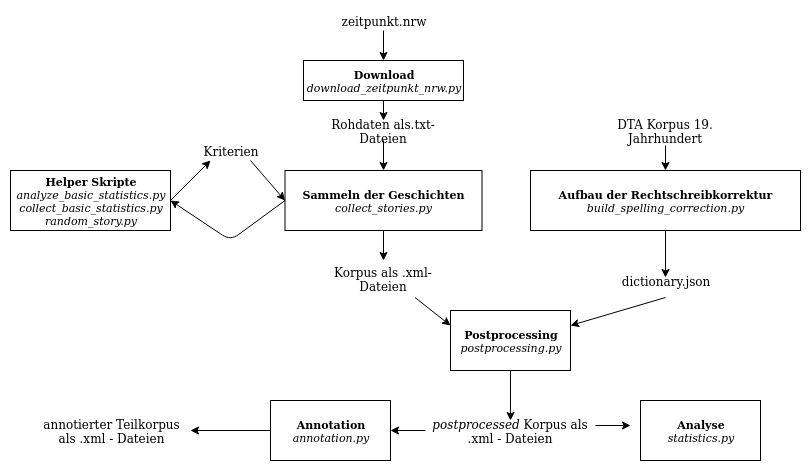

The diagram above was exported from draw.io. Its source (the exported page's mxGraphModel, read from the mxfile embedded in the PNG):
<mxGraphModel dx="1408" dy="492" grid="1" gridSize="10" guides="1" tooltips="1" connect="1" arrows="1" fold="1" page="1" pageScale="1" pageWidth="827" pageHeight="1169" math="0" shadow="0">
  <root>
    <mxCell id="0" />
    <mxCell id="1" parent="0" />
    <mxCell id="RnFx76FE_ZtMWJakvuF9-7" style="edgeStyle=orthogonalEdgeStyle;rounded=0;orthogonalLoop=1;jettySize=auto;html=1;exitX=0.5;exitY=1;exitDx=0;exitDy=0;" edge="1" parent="1" source="RnFx76FE_ZtMWJakvuF9-2" target="RnFx76FE_ZtMWJakvuF9-5">
      <mxGeometry relative="1" as="geometry" />
    </mxCell>
    <mxCell id="RnFx76FE_ZtMWJakvuF9-2" value="zeitpunkt.nrw" style="text;html=1;strokeColor=none;fillColor=none;align=center;verticalAlign=middle;whiteSpace=wrap;rounded=0;" vertex="1" parent="1">
      <mxGeometry x="373" y="20" width="40" height="20" as="geometry" />
    </mxCell>
    <mxCell id="RnFx76FE_ZtMWJakvuF9-5" value="&lt;div style=&quot;font-size: 11px&quot;&gt;&lt;font style=&quot;font-size: 11px&quot;&gt;&lt;b&gt;Download&lt;/b&gt;&lt;/font&gt;&lt;/div&gt;&lt;div style=&quot;font-size: 11px&quot;&gt;&lt;font style=&quot;font-size: 11px&quot;&gt;&lt;i&gt;download_zeitpunkt_nrw.py&lt;/i&gt;&lt;br&gt;&lt;/font&gt;&lt;/div&gt;" style="rounded=0;whiteSpace=wrap;html=1;" vertex="1" parent="1">
      <mxGeometry x="313" y="70" width="160" height="40" as="geometry" />
    </mxCell>
    <mxCell id="RnFx76FE_ZtMWJakvuF9-8" value="Rohdaten als.txt-Dateien" style="text;html=1;strokeColor=none;fillColor=none;align=center;verticalAlign=middle;whiteSpace=wrap;rounded=0;" vertex="1" parent="1">
      <mxGeometry x="338" y="130" width="110" height="20" as="geometry" />
    </mxCell>
    <mxCell id="RnFx76FE_ZtMWJakvuF9-9" value="" style="endArrow=classic;html=1;entryX=0.5;entryY=0;entryDx=0;entryDy=0;exitX=0.5;exitY=1;exitDx=0;exitDy=0;" edge="1" parent="1" source="RnFx76FE_ZtMWJakvuF9-5" target="RnFx76FE_ZtMWJakvuF9-8">
      <mxGeometry width="50" height="50" relative="1" as="geometry">
        <mxPoint x="310" y="220" as="sourcePoint" />
        <mxPoint x="360" y="170" as="targetPoint" />
      </mxGeometry>
    </mxCell>
    <mxCell id="RnFx76FE_ZtMWJakvuF9-10" value="&lt;div style=&quot;font-size: 11px&quot;&gt;&lt;font style=&quot;font-size: 11px&quot;&gt;&lt;b&gt;Sammeln der Geschichten&lt;/b&gt;&lt;/font&gt;&lt;/div&gt;&lt;div style=&quot;font-size: 11px&quot;&gt;&lt;font style=&quot;font-size: 11px&quot;&gt;&lt;i&gt;collect_stories.py&lt;/i&gt;&lt;br&gt;&lt;/font&gt;&lt;/div&gt;" style="rounded=0;whiteSpace=wrap;html=1;" vertex="1" parent="1">
      <mxGeometry x="294.5" y="180" width="197" height="60" as="geometry" />
    </mxCell>
    <mxCell id="RnFx76FE_ZtMWJakvuF9-11" value="&lt;div style=&quot;font-size: 11px&quot;&gt;&lt;b&gt;Helper Skripte&lt;/b&gt;&lt;/div&gt;&lt;div style=&quot;font-size: 11px&quot;&gt;&lt;i&gt;analyze_basic_statistics.py&lt;/i&gt;&lt;/div&gt;&lt;div style=&quot;font-size: 11px&quot;&gt;&lt;i&gt;collect_basic_statistics.py&lt;/i&gt;&lt;/div&gt;&lt;div style=&quot;font-size: 11px&quot;&gt;&lt;i&gt;random_story.py&lt;/i&gt;&lt;b&gt;&lt;br&gt;&lt;/b&gt;&lt;/div&gt;" style="rounded=0;whiteSpace=wrap;html=1;" vertex="1" parent="1">
      <mxGeometry x="20" y="180" width="160" height="60" as="geometry" />
    </mxCell>
    <mxCell id="RnFx76FE_ZtMWJakvuF9-12" value="Kriterien" style="text;html=1;strokeColor=none;fillColor=none;align=center;verticalAlign=middle;whiteSpace=wrap;rounded=0;" vertex="1" parent="1">
      <mxGeometry x="200" y="150" width="80" height="20" as="geometry" />
    </mxCell>
    <mxCell id="RnFx76FE_ZtMWJakvuF9-13" value="" style="endArrow=classic;html=1;entryX=0.25;entryY=1;entryDx=0;entryDy=0;exitX=1;exitY=0.5;exitDx=0;exitDy=0;" edge="1" parent="1" source="RnFx76FE_ZtMWJakvuF9-11" target="RnFx76FE_ZtMWJakvuF9-12">
      <mxGeometry width="50" height="50" relative="1" as="geometry">
        <mxPoint x="20" y="310" as="sourcePoint" />
        <mxPoint x="70" y="260" as="targetPoint" />
        <Array as="points" />
      </mxGeometry>
    </mxCell>
    <mxCell id="RnFx76FE_ZtMWJakvuF9-16" value="" style="endArrow=classic;html=1;entryX=0;entryY=0.5;entryDx=0;entryDy=0;exitX=0.75;exitY=1;exitDx=0;exitDy=0;" edge="1" parent="1" source="RnFx76FE_ZtMWJakvuF9-12" target="RnFx76FE_ZtMWJakvuF9-10">
      <mxGeometry width="50" height="50" relative="1" as="geometry">
        <mxPoint x="20" y="310" as="sourcePoint" />
        <mxPoint x="70" y="260" as="targetPoint" />
      </mxGeometry>
    </mxCell>
    <mxCell id="RnFx76FE_ZtMWJakvuF9-17" value="" style="endArrow=classic;html=1;exitX=0;exitY=0.5;exitDx=0;exitDy=0;" edge="1" parent="1" source="RnFx76FE_ZtMWJakvuF9-10">
      <mxGeometry width="50" height="50" relative="1" as="geometry">
        <mxPoint x="20" y="310" as="sourcePoint" />
        <mxPoint x="180" y="210" as="targetPoint" />
        <Array as="points">
          <mxPoint x="240" y="250" />
        </Array>
      </mxGeometry>
    </mxCell>
    <mxCell id="RnFx76FE_ZtMWJakvuF9-18" value="" style="endArrow=classic;html=1;entryX=0.5;entryY=0;entryDx=0;entryDy=0;exitX=0.5;exitY=1;exitDx=0;exitDy=0;" edge="1" parent="1" source="RnFx76FE_ZtMWJakvuF9-8" target="RnFx76FE_ZtMWJakvuF9-10">
      <mxGeometry width="50" height="50" relative="1" as="geometry">
        <mxPoint x="20" y="320" as="sourcePoint" />
        <mxPoint x="70" y="270" as="targetPoint" />
      </mxGeometry>
    </mxCell>
    <mxCell id="RnFx76FE_ZtMWJakvuF9-19" value="Korpus als .xml-Dateien" style="text;html=1;strokeColor=none;fillColor=none;align=center;verticalAlign=middle;whiteSpace=wrap;rounded=0;direction=south;" vertex="1" parent="1">
      <mxGeometry x="330" y="270" width="126" height="37" as="geometry" />
    </mxCell>
    <mxCell id="RnFx76FE_ZtMWJakvuF9-20" value="" style="endArrow=classic;html=1;exitX=0.5;exitY=1;exitDx=0;exitDy=0;entryX=0;entryY=0.5;entryDx=0;entryDy=0;" edge="1" parent="1" source="RnFx76FE_ZtMWJakvuF9-10" target="RnFx76FE_ZtMWJakvuF9-19">
      <mxGeometry width="50" height="50" relative="1" as="geometry">
        <mxPoint x="20" y="370" as="sourcePoint" />
        <mxPoint x="70" y="320" as="targetPoint" />
      </mxGeometry>
    </mxCell>
    <mxCell id="RnFx76FE_ZtMWJakvuF9-24" style="edgeStyle=orthogonalEdgeStyle;rounded=0;orthogonalLoop=1;jettySize=auto;html=1;exitX=0.5;exitY=1;exitDx=0;exitDy=0;entryX=0.5;entryY=0;entryDx=0;entryDy=0;" edge="1" parent="1" source="RnFx76FE_ZtMWJakvuF9-21" target="RnFx76FE_ZtMWJakvuF9-22">
      <mxGeometry relative="1" as="geometry" />
    </mxCell>
    <mxCell id="RnFx76FE_ZtMWJakvuF9-21" value="DTA Korpus 19. Jahrhundert" style="text;html=1;strokeColor=none;fillColor=none;align=center;verticalAlign=middle;whiteSpace=wrap;rounded=0;" vertex="1" parent="1">
      <mxGeometry x="605" y="125" width="140" height="30" as="geometry" />
    </mxCell>
    <mxCell id="RnFx76FE_ZtMWJakvuF9-22" value="&lt;div style=&quot;font-size: 11px&quot;&gt;&lt;b&gt;&lt;font style=&quot;font-size: 11px&quot;&gt;Aufbau der Rechtschreibkorrektur&lt;/font&gt;&lt;/b&gt;&lt;/div&gt;&lt;div style=&quot;font-size: 11px&quot;&gt;&lt;font style=&quot;font-size: 11px&quot;&gt;&lt;i&gt;build_spelling_correction.py&lt;/i&gt;&lt;br&gt;&lt;/font&gt;&lt;/div&gt;" style="rounded=0;whiteSpace=wrap;html=1;" vertex="1" parent="1">
      <mxGeometry x="540" y="180" width="270" height="60" as="geometry" />
    </mxCell>
    <mxCell id="RnFx76FE_ZtMWJakvuF9-23" value="" style="endArrow=classic;html=1;exitX=1;exitY=0.25;exitDx=0;exitDy=0;entryX=0;entryY=0.25;entryDx=0;entryDy=0;" edge="1" parent="1" source="RnFx76FE_ZtMWJakvuF9-19" target="RnFx76FE_ZtMWJakvuF9-28">
      <mxGeometry width="50" height="50" relative="1" as="geometry">
        <mxPoint x="20" y="370" as="sourcePoint" />
        <mxPoint x="70" y="320" as="targetPoint" />
      </mxGeometry>
    </mxCell>
    <mxCell id="RnFx76FE_ZtMWJakvuF9-25" value="" style="endArrow=classic;html=1;exitX=0.5;exitY=1;exitDx=0;exitDy=0;entryX=0.5;entryY=0;entryDx=0;entryDy=0;" edge="1" parent="1" source="RnFx76FE_ZtMWJakvuF9-22" target="RnFx76FE_ZtMWJakvuF9-26">
      <mxGeometry width="50" height="50" relative="1" as="geometry">
        <mxPoint x="10" y="450" as="sourcePoint" />
        <mxPoint x="730" y="270" as="targetPoint" />
      </mxGeometry>
    </mxCell>
    <mxCell id="RnFx76FE_ZtMWJakvuF9-26" value="&lt;div&gt;dictionary.json&lt;/div&gt;&lt;div&gt;&lt;br&gt;&lt;/div&gt;" style="text;html=1;strokeColor=none;fillColor=none;align=center;verticalAlign=middle;whiteSpace=wrap;rounded=0;" vertex="1" parent="1">
      <mxGeometry x="655" y="287" width="40" height="20" as="geometry" />
    </mxCell>
    <mxCell id="RnFx76FE_ZtMWJakvuF9-28" value="&lt;div&gt;&lt;font size=&quot;1&quot;&gt;&lt;b style=&quot;font-size: 11px&quot;&gt;Postprocessing&lt;/b&gt;&lt;/font&gt;&lt;/div&gt;&lt;div style=&quot;font-size: 11px&quot;&gt;&lt;i&gt;postprocessing.py&lt;/i&gt;&lt;/div&gt;" style="rounded=0;whiteSpace=wrap;html=1;" vertex="1" parent="1">
      <mxGeometry x="460" y="320" width="120" height="60" as="geometry" />
    </mxCell>
    <mxCell id="RnFx76FE_ZtMWJakvuF9-29" value="" style="endArrow=classic;html=1;entryX=1;entryY=0.25;entryDx=0;entryDy=0;exitX=0.5;exitY=1;exitDx=0;exitDy=0;" edge="1" parent="1" source="RnFx76FE_ZtMWJakvuF9-26" target="RnFx76FE_ZtMWJakvuF9-28">
      <mxGeometry width="50" height="50" relative="1" as="geometry">
        <mxPoint x="20" y="450" as="sourcePoint" />
        <mxPoint x="70" y="400" as="targetPoint" />
      </mxGeometry>
    </mxCell>
    <mxCell id="RnFx76FE_ZtMWJakvuF9-30" value="" style="endArrow=classic;html=1;exitX=0.5;exitY=1;exitDx=0;exitDy=0;" edge="1" parent="1" source="RnFx76FE_ZtMWJakvuF9-28" target="RnFx76FE_ZtMWJakvuF9-31">
      <mxGeometry width="50" height="50" relative="1" as="geometry">
        <mxPoint x="20" y="450" as="sourcePoint" />
        <mxPoint x="520" y="420" as="targetPoint" />
      </mxGeometry>
    </mxCell>
    <mxCell id="RnFx76FE_ZtMWJakvuF9-31" value="&lt;i&gt;postprocessed &lt;/i&gt;Korpus als .xml - Dateien&lt;br&gt;&lt;i&gt;&lt;/i&gt;" style="text;html=1;strokeColor=none;fillColor=none;align=center;verticalAlign=middle;whiteSpace=wrap;rounded=0;" vertex="1" parent="1">
      <mxGeometry x="435" y="430" width="170" height="20" as="geometry" />
    </mxCell>
    <mxCell id="RnFx76FE_ZtMWJakvuF9-33" value="&lt;div&gt;&lt;b&gt;&lt;font style=&quot;font-size: 11px&quot;&gt;Annotation&lt;/font&gt;&lt;/b&gt;&lt;/div&gt;&lt;div style=&quot;font-size: 11px&quot;&gt;&lt;i&gt;annotation.py&lt;/i&gt;&lt;br&gt;&lt;/div&gt;" style="rounded=0;whiteSpace=wrap;html=1;" vertex="1" parent="1">
      <mxGeometry x="280" y="410" width="120" height="60" as="geometry" />
    </mxCell>
    <mxCell id="RnFx76FE_ZtMWJakvuF9-34" value="&lt;div&gt;&lt;b&gt;&lt;font style=&quot;font-size: 11px&quot;&gt;Analyse&lt;/font&gt;&lt;/b&gt;&lt;/div&gt;&lt;div style=&quot;font-size: 11px&quot;&gt;&lt;i&gt;statistics.py&lt;/i&gt;&lt;br&gt;&lt;/div&gt;" style="rounded=0;whiteSpace=wrap;html=1;" vertex="1" parent="1">
      <mxGeometry x="650" y="410" width="120" height="60" as="geometry" />
    </mxCell>
    <mxCell id="RnFx76FE_ZtMWJakvuF9-35" value="annotierter Teilkorpus als .xml - Dateien" style="text;html=1;strokeColor=none;fillColor=none;align=center;verticalAlign=middle;whiteSpace=wrap;rounded=0;" vertex="1" parent="1">
      <mxGeometry x="43" y="430" width="157" height="20" as="geometry" />
    </mxCell>
    <mxCell id="RnFx76FE_ZtMWJakvuF9-36" value="" style="endArrow=classic;html=1;exitX=0;exitY=0.5;exitDx=0;exitDy=0;entryX=1;entryY=0.5;entryDx=0;entryDy=0;" edge="1" parent="1" source="RnFx76FE_ZtMWJakvuF9-33" target="RnFx76FE_ZtMWJakvuF9-35">
      <mxGeometry width="50" height="50" relative="1" as="geometry">
        <mxPoint x="20" y="670" as="sourcePoint" />
        <mxPoint x="432" y="570" as="targetPoint" />
      </mxGeometry>
    </mxCell>
    <mxCell id="RnFx76FE_ZtMWJakvuF9-40" value="" style="endArrow=classic;html=1;exitX=0;exitY=0.5;exitDx=0;exitDy=0;entryX=1;entryY=0.5;entryDx=0;entryDy=0;" edge="1" parent="1" source="RnFx76FE_ZtMWJakvuF9-31" target="RnFx76FE_ZtMWJakvuF9-33">
      <mxGeometry width="50" height="50" relative="1" as="geometry">
        <mxPoint x="20" y="540" as="sourcePoint" />
        <mxPoint x="70" y="490" as="targetPoint" />
      </mxGeometry>
    </mxCell>
    <mxCell id="RnFx76FE_ZtMWJakvuF9-41" value="" style="endArrow=classic;html=1;exitX=1;exitY=0.25;exitDx=0;exitDy=0;" edge="1" parent="1" source="RnFx76FE_ZtMWJakvuF9-31">
      <mxGeometry width="50" height="50" relative="1" as="geometry">
        <mxPoint x="20" y="540" as="sourcePoint" />
        <mxPoint x="640" y="435" as="targetPoint" />
      </mxGeometry>
    </mxCell>
  </root>
</mxGraphModel>